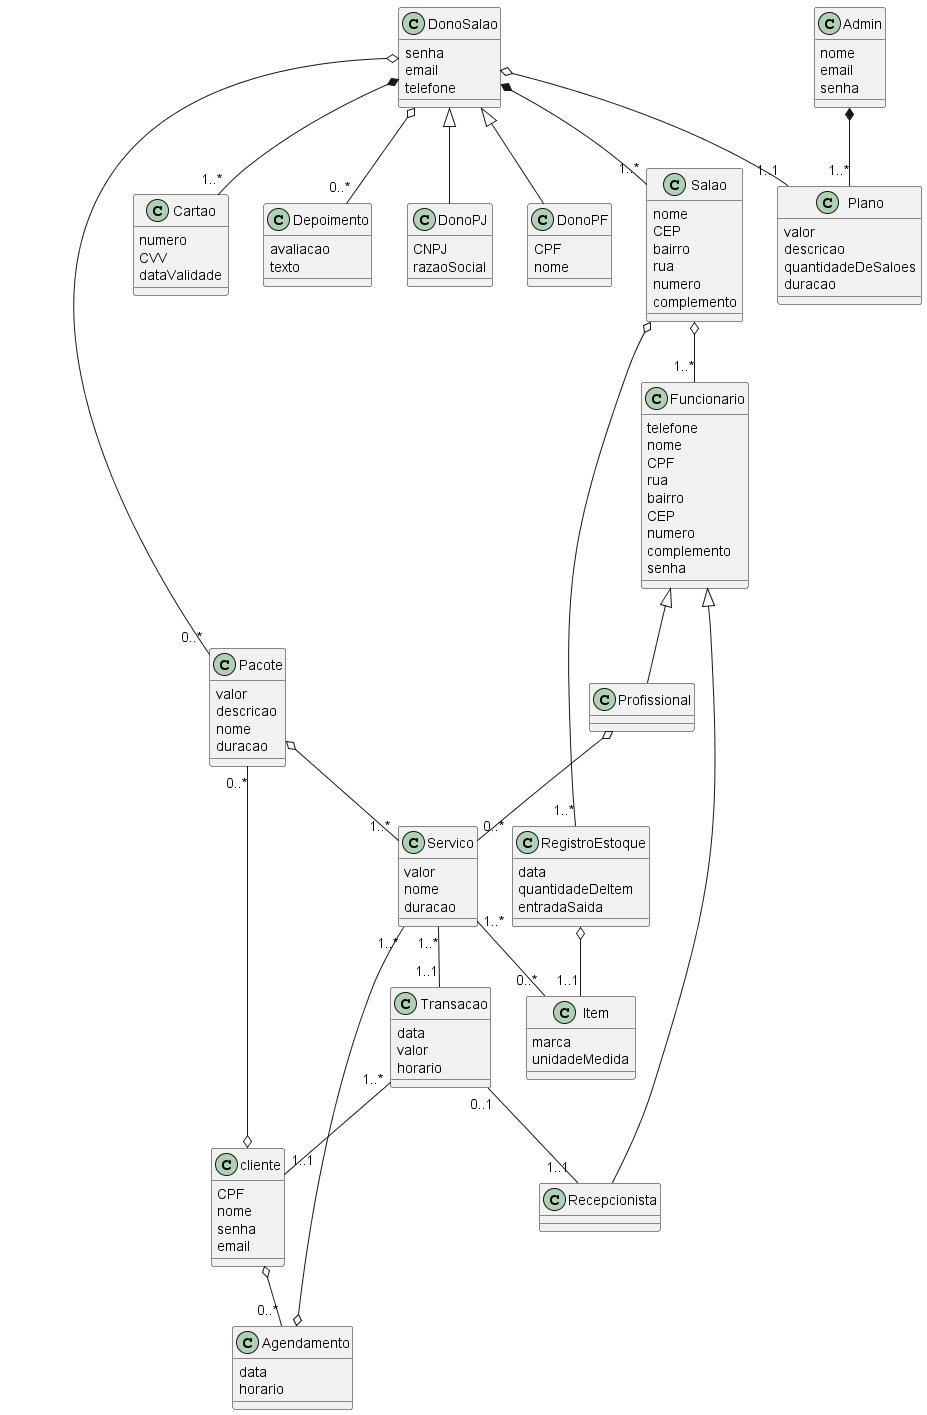

The diagram above was rendered by PlantUML. Its source (embedded in the PNG):
@startuml ""

class DonoSalao{
    senha
    email
    telefone
}

class DonoPJ{
    CNPJ
    razaoSocial
}

class DonoPF{
    CPF
    nome
}

class Pacote{
    valor
    descricao
    nome
    duracao
}

class Servico{
    valor
    nome
    duracao
}

class Agendamento{
    data
    horario
}

class cliente{
    CPF
    nome
    senha
    email
}

class Salao{
    nome
    CEP
    bairro
    rua
    numero
    complemento
}

class RegistroEstoque{
    data
    quantidadeDeItem
    entradaSaida
}

class Item{
    marca
    unidadeMedida
}

class Funcionario{
    telefone
    nome
    CPF
    rua
    bairro
    CEP
    numero
    complemento
    senha
}

class Profissional{

}

class Recepcionista{

}

class Transacao{
    data
    valor
    horario
}

class Plano{
    valor
    descricao
    quantidadeDeSaloes
    duracao
}

class Admin{
    nome
    email
    senha
}

class Cartao{
    numero
    CVV
    dataValidade
}

class Depoimento{
    avaliacao
    texto
}

DonoSalao <|-- DonoPF 
DonoSalao <|-- DonoPJ
DonoSalao o-- "0..*" Pacote
DonoSalao o-- "1..1" Plano
DonoSalao o-- "0..*" Depoimento
DonoSalao *-- "1..*" Cartao
DonoSalao *-- "1..*" Salao

Salao o-- "1..*" RegistroEstoque
Salao o-- "1..*" Funcionario

Pacote o-- "1..*" Servico

Servico "1..*" -- "0..*" Item
Servico "1..*" -- "1..1" Transacao

Transacao "0..1" -- "1..1" Recepcionista
Transacao "1..*" -- "1..1" cliente

Agendamento o-- "1..*" Servico

cliente o-- "0..*" Agendamento
cliente o-- "0..*" Pacote

Funcionario <|-- Profissional
Funcionario <|-- Recepcionista

Profissional o-- "0..*" Servico

RegistroEstoque o-- "1..1" Item

Admin *-- "1..*" Plano

@enduml